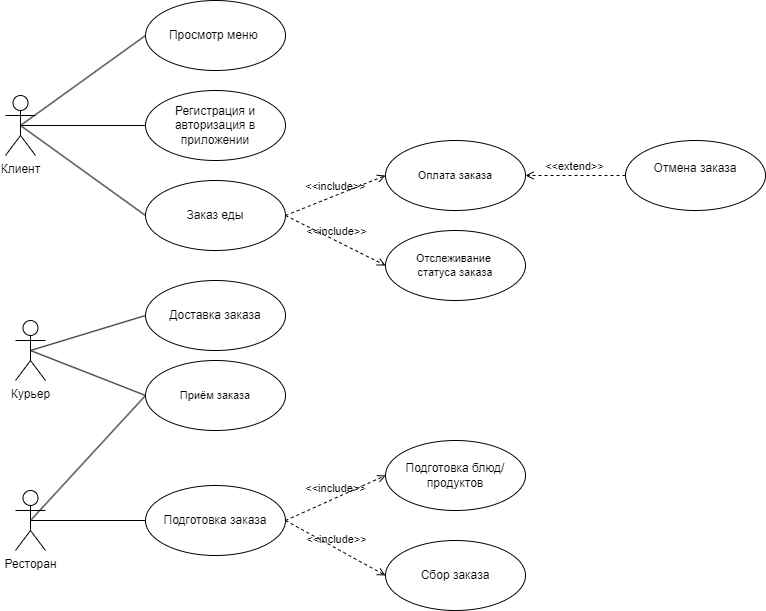

The diagram above was exported from draw.io. Its source (the exported page's mxGraphModel, read from the mxfile embedded in the PNG):
<mxGraphModel dx="1518" dy="624" grid="1" gridSize="10" guides="1" tooltips="1" connect="1" arrows="1" fold="1" page="1" pageScale="1" pageWidth="827" pageHeight="1169" math="0" shadow="0">
  <root>
    <mxCell id="0" />
    <mxCell id="1" parent="0" />
    <mxCell id="BACMRCLdaRNYGk7_YxED-1" value="Клиент" style="shape=umlActor;verticalLabelPosition=bottom;verticalAlign=top;html=1;outlineConnect=0;" parent="1" vertex="1">
      <mxGeometry x="20" y="125" width="30" height="60" as="geometry" />
    </mxCell>
    <mxCell id="BACMRCLdaRNYGk7_YxED-2" value="Регистрация и авторизация в приложении" style="ellipse;whiteSpace=wrap;html=1;" parent="1" vertex="1">
      <mxGeometry x="160" y="120" width="140" height="70" as="geometry" />
    </mxCell>
    <mxCell id="BACMRCLdaRNYGk7_YxED-5" value="Ресторан" style="shape=umlActor;verticalLabelPosition=bottom;verticalAlign=top;html=1;outlineConnect=0;" parent="1" vertex="1">
      <mxGeometry x="30" y="520" width="30" height="60" as="geometry" />
    </mxCell>
    <mxCell id="BACMRCLdaRNYGk7_YxED-6" value="Курьер" style="shape=umlActor;verticalLabelPosition=bottom;verticalAlign=top;html=1;outlineConnect=0;" parent="1" vertex="1">
      <mxGeometry x="30" y="350" width="30" height="60" as="geometry" />
    </mxCell>
    <mxCell id="BACMRCLdaRNYGk7_YxED-10" value="Просмотр меню&lt;span style=&quot;background-color: initial;&quot;&gt;&amp;nbsp;&lt;/span&gt;" style="ellipse;whiteSpace=wrap;html=1;" parent="1" vertex="1">
      <mxGeometry x="160" y="30" width="140" height="70" as="geometry" />
    </mxCell>
    <mxCell id="BACMRCLdaRNYGk7_YxED-13" value="Заказ еды" style="ellipse;whiteSpace=wrap;html=1;" parent="1" vertex="1">
      <mxGeometry x="160" y="210" width="140" height="70" as="geometry" />
    </mxCell>
    <mxCell id="BACMRCLdaRNYGk7_YxED-27" value="Оплата заказа" style="ellipse;whiteSpace=wrap;html=1;fontFamily=Helvetica;fontSize=11;fontColor=default;labelBackgroundColor=default;" parent="1" vertex="1">
      <mxGeometry x="400" y="170" width="140" height="70" as="geometry" />
    </mxCell>
    <mxCell id="BACMRCLdaRNYGk7_YxED-29" value="Отслеживание&amp;nbsp;&lt;div&gt;статуса заказа&lt;/div&gt;" style="ellipse;whiteSpace=wrap;html=1;fontFamily=Helvetica;fontSize=11;fontColor=default;labelBackgroundColor=default;" parent="1" vertex="1">
      <mxGeometry x="400" y="260" width="140" height="70" as="geometry" />
    </mxCell>
    <mxCell id="BACMRCLdaRNYGk7_YxED-30" value="Приём заказа" style="ellipse;whiteSpace=wrap;html=1;fontFamily=Helvetica;fontSize=11;fontColor=default;labelBackgroundColor=default;" parent="1" vertex="1">
      <mxGeometry x="160" y="390" width="140" height="70" as="geometry" />
    </mxCell>
    <mxCell id="S3YxNFrw1klQsfaeMZcD-1" value="Доставка заказа" style="ellipse;whiteSpace=wrap;html=1;" parent="1" vertex="1">
      <mxGeometry x="160" y="310" width="140" height="70" as="geometry" />
    </mxCell>
    <mxCell id="S3YxNFrw1klQsfaeMZcD-2" value="Отмена заказа&lt;div&gt;&lt;br&gt;&lt;/div&gt;" style="ellipse;whiteSpace=wrap;html=1;" parent="1" vertex="1">
      <mxGeometry x="640" y="170" width="140" height="70" as="geometry" />
    </mxCell>
    <mxCell id="wM_5cHVkAQd9dF0bMxSK-1" value="" style="html=1;endArrow=none;elbow=vertical;rounded=0;exitX=0.5;exitY=0.5;exitDx=0;exitDy=0;exitPerimeter=0;entryX=0;entryY=0.5;entryDx=0;entryDy=0;" edge="1" parent="1" source="BACMRCLdaRNYGk7_YxED-1" target="BACMRCLdaRNYGk7_YxED-10">
      <mxGeometry width="160" relative="1" as="geometry">
        <mxPoint x="310" y="100" as="sourcePoint" />
        <mxPoint x="470" y="100" as="targetPoint" />
      </mxGeometry>
    </mxCell>
    <mxCell id="wM_5cHVkAQd9dF0bMxSK-3" value="" style="html=1;endArrow=none;elbow=vertical;rounded=0;exitX=0.5;exitY=0.5;exitDx=0;exitDy=0;exitPerimeter=0;entryX=0;entryY=0.5;entryDx=0;entryDy=0;" edge="1" parent="1" source="BACMRCLdaRNYGk7_YxED-1" target="BACMRCLdaRNYGk7_YxED-2">
      <mxGeometry width="160" relative="1" as="geometry">
        <mxPoint x="330" y="240" as="sourcePoint" />
        <mxPoint x="490" y="240" as="targetPoint" />
      </mxGeometry>
    </mxCell>
    <mxCell id="wM_5cHVkAQd9dF0bMxSK-4" value="" style="html=1;endArrow=none;elbow=vertical;rounded=0;exitX=0.5;exitY=0.5;exitDx=0;exitDy=0;exitPerimeter=0;entryX=0;entryY=0.5;entryDx=0;entryDy=0;" edge="1" parent="1" source="BACMRCLdaRNYGk7_YxED-1" target="BACMRCLdaRNYGk7_YxED-13">
      <mxGeometry width="160" relative="1" as="geometry">
        <mxPoint x="330" y="240" as="sourcePoint" />
        <mxPoint x="490" y="240" as="targetPoint" />
      </mxGeometry>
    </mxCell>
    <mxCell id="wM_5cHVkAQd9dF0bMxSK-5" value="&amp;lt;&amp;lt;include&amp;gt;&amp;gt;" style="html=1;verticalAlign=bottom;labelBackgroundColor=none;endArrow=open;endFill=0;dashed=1;rounded=0;exitX=1;exitY=0.5;exitDx=0;exitDy=0;entryX=0;entryY=0.5;entryDx=0;entryDy=0;" edge="1" parent="1" source="BACMRCLdaRNYGk7_YxED-13" target="BACMRCLdaRNYGk7_YxED-27">
      <mxGeometry width="160" relative="1" as="geometry">
        <mxPoint x="330" y="340" as="sourcePoint" />
        <mxPoint x="490" y="340" as="targetPoint" />
      </mxGeometry>
    </mxCell>
    <mxCell id="wM_5cHVkAQd9dF0bMxSK-6" value="&amp;lt;&amp;lt;extend&amp;gt;&amp;gt;" style="html=1;verticalAlign=bottom;labelBackgroundColor=none;endArrow=open;endFill=0;dashed=1;rounded=0;exitX=0;exitY=0.5;exitDx=0;exitDy=0;entryX=1;entryY=0.5;entryDx=0;entryDy=0;" edge="1" parent="1" source="S3YxNFrw1klQsfaeMZcD-2" target="BACMRCLdaRNYGk7_YxED-27">
      <mxGeometry width="160" relative="1" as="geometry">
        <mxPoint x="330" y="340" as="sourcePoint" />
        <mxPoint x="490" y="340" as="targetPoint" />
      </mxGeometry>
    </mxCell>
    <mxCell id="wM_5cHVkAQd9dF0bMxSK-7" value="&amp;lt;&amp;lt;include&amp;gt;&amp;gt;" style="html=1;verticalAlign=bottom;labelBackgroundColor=none;endArrow=open;endFill=0;dashed=1;rounded=0;exitX=1;exitY=0.5;exitDx=0;exitDy=0;entryX=0;entryY=0.5;entryDx=0;entryDy=0;" edge="1" parent="1" source="BACMRCLdaRNYGk7_YxED-13" target="BACMRCLdaRNYGk7_YxED-29">
      <mxGeometry width="160" relative="1" as="geometry">
        <mxPoint x="330" y="340" as="sourcePoint" />
        <mxPoint x="490" y="340" as="targetPoint" />
      </mxGeometry>
    </mxCell>
    <mxCell id="wM_5cHVkAQd9dF0bMxSK-8" value="" style="html=1;endArrow=none;elbow=vertical;rounded=0;exitX=0.5;exitY=0.5;exitDx=0;exitDy=0;exitPerimeter=0;entryX=0;entryY=0.5;entryDx=0;entryDy=0;" edge="1" parent="1" source="BACMRCLdaRNYGk7_YxED-6" target="S3YxNFrw1klQsfaeMZcD-1">
      <mxGeometry width="160" relative="1" as="geometry">
        <mxPoint x="330" y="440" as="sourcePoint" />
        <mxPoint x="490" y="440" as="targetPoint" />
      </mxGeometry>
    </mxCell>
    <mxCell id="wM_5cHVkAQd9dF0bMxSK-9" value="" style="html=1;endArrow=none;elbow=vertical;rounded=0;exitX=0.5;exitY=0.5;exitDx=0;exitDy=0;exitPerimeter=0;entryX=0;entryY=0.5;entryDx=0;entryDy=0;" edge="1" parent="1" source="BACMRCLdaRNYGk7_YxED-6" target="BACMRCLdaRNYGk7_YxED-30">
      <mxGeometry width="160" relative="1" as="geometry">
        <mxPoint x="330" y="440" as="sourcePoint" />
        <mxPoint x="490" y="440" as="targetPoint" />
      </mxGeometry>
    </mxCell>
    <mxCell id="wM_5cHVkAQd9dF0bMxSK-10" value="" style="html=1;endArrow=none;elbow=vertical;rounded=0;exitX=0.5;exitY=0.5;exitDx=0;exitDy=0;exitPerimeter=0;entryX=0;entryY=0.5;entryDx=0;entryDy=0;" edge="1" parent="1" source="BACMRCLdaRNYGk7_YxED-5" target="BACMRCLdaRNYGk7_YxED-30">
      <mxGeometry width="160" relative="1" as="geometry">
        <mxPoint x="330" y="440" as="sourcePoint" />
        <mxPoint x="490" y="440" as="targetPoint" />
      </mxGeometry>
    </mxCell>
    <mxCell id="wM_5cHVkAQd9dF0bMxSK-11" value="Подготовка заказа" style="ellipse;whiteSpace=wrap;html=1;" vertex="1" parent="1">
      <mxGeometry x="160" y="515" width="140" height="70" as="geometry" />
    </mxCell>
    <mxCell id="wM_5cHVkAQd9dF0bMxSK-12" value="" style="html=1;endArrow=none;elbow=vertical;rounded=0;exitX=0.5;exitY=0.5;exitDx=0;exitDy=0;exitPerimeter=0;entryX=0;entryY=0.5;entryDx=0;entryDy=0;" edge="1" parent="1" source="BACMRCLdaRNYGk7_YxED-5" target="wM_5cHVkAQd9dF0bMxSK-11">
      <mxGeometry width="160" relative="1" as="geometry">
        <mxPoint x="330" y="440" as="sourcePoint" />
        <mxPoint x="490" y="440" as="targetPoint" />
      </mxGeometry>
    </mxCell>
    <mxCell id="wM_5cHVkAQd9dF0bMxSK-13" value="Подготовка блюд/продуктов" style="ellipse;whiteSpace=wrap;html=1;" vertex="1" parent="1">
      <mxGeometry x="400" y="470" width="140" height="70" as="geometry" />
    </mxCell>
    <mxCell id="wM_5cHVkAQd9dF0bMxSK-14" value="Сбор заказа" style="ellipse;whiteSpace=wrap;html=1;" vertex="1" parent="1">
      <mxGeometry x="400" y="570" width="140" height="70" as="geometry" />
    </mxCell>
    <mxCell id="wM_5cHVkAQd9dF0bMxSK-15" value="&amp;lt;&amp;lt;include&amp;gt;&amp;gt;" style="html=1;verticalAlign=bottom;labelBackgroundColor=none;endArrow=open;endFill=0;dashed=1;rounded=0;exitX=1;exitY=0.5;exitDx=0;exitDy=0;entryX=0;entryY=0.5;entryDx=0;entryDy=0;" edge="1" parent="1" source="wM_5cHVkAQd9dF0bMxSK-11" target="wM_5cHVkAQd9dF0bMxSK-13">
      <mxGeometry width="160" relative="1" as="geometry">
        <mxPoint x="330" y="440" as="sourcePoint" />
        <mxPoint x="490" y="440" as="targetPoint" />
      </mxGeometry>
    </mxCell>
    <mxCell id="wM_5cHVkAQd9dF0bMxSK-16" value="&amp;lt;&amp;lt;include&amp;gt;&amp;gt;" style="html=1;verticalAlign=bottom;labelBackgroundColor=none;endArrow=open;endFill=0;dashed=1;rounded=0;exitX=1;exitY=0.5;exitDx=0;exitDy=0;entryX=0;entryY=0.5;entryDx=0;entryDy=0;" edge="1" parent="1" source="wM_5cHVkAQd9dF0bMxSK-11" target="wM_5cHVkAQd9dF0bMxSK-14">
      <mxGeometry width="160" relative="1" as="geometry">
        <mxPoint x="334" y="560" as="sourcePoint" />
        <mxPoint x="494" y="560" as="targetPoint" />
      </mxGeometry>
    </mxCell>
  </root>
</mxGraphModel>